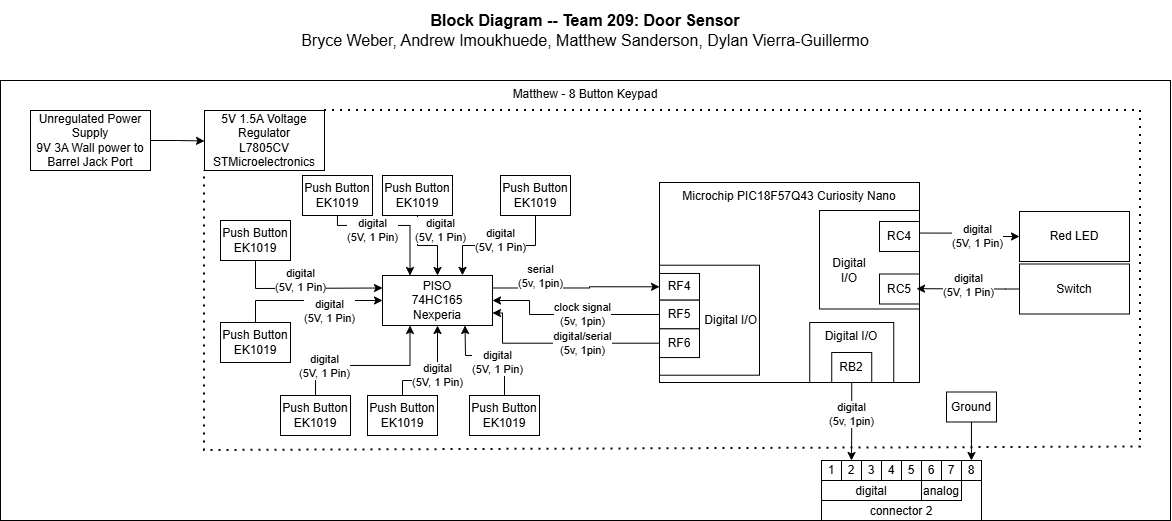

The diagram above was exported from draw.io. Its source (the exported page's mxGraphModel, read from the mxfile embedded in the PNG):
<mxGraphModel dx="2275" dy="676" grid="1" gridSize="10" guides="1" tooltips="1" connect="1" arrows="1" fold="1" page="1" pageScale="1" pageWidth="827" pageHeight="1169" math="0" shadow="0">
  <root>
    <mxCell id="0" />
    <mxCell id="1" parent="0" />
    <mxCell id="LJPs0a7fSeEYeyqodHR9-161" value="&lt;div style=&quot;font-size: 16px&quot;&gt;&lt;b style=&quot;font-size: 16px&quot;&gt;Block Diagram -- Team 209: Door Sensor&lt;/b&gt;&lt;/div&gt;&lt;div style=&quot;font-size: 16px&quot;&gt;Bryce Weber, Andrew Imoukhuede, Matthew Sanderson, Dylan Vierra-Guillermo&lt;br style=&quot;font-size: 16px&quot;&gt;&lt;/div&gt;" style="text;html=1;strokeColor=none;fillColor=none;align=center;verticalAlign=middle;whiteSpace=wrap;rounded=0;fontSize=16;" parent="1" vertex="1">
      <mxGeometry x="84" y="80" width="660" height="60" as="geometry" />
    </mxCell>
    <mxCell id="5295RYL55HjMznp0s4Yx-21" value="Matthew - 8 Button Keypad" style="rounded=0;whiteSpace=wrap;html=1;fillColor=none;verticalAlign=top;" vertex="1" parent="1">
      <mxGeometry x="-171" y="160" width="1170" height="440" as="geometry" />
    </mxCell>
    <mxCell id="5295RYL55HjMznp0s4Yx-22" value="Microchip PIC18F57Q43 Curiosity Nano" style="rounded=0;whiteSpace=wrap;html=1;verticalAlign=top;fillColor=none;movable=1;resizable=1;rotatable=1;deletable=1;editable=1;locked=0;connectable=1;" vertex="1" parent="1">
      <mxGeometry x="488" y="262" width="260" height="200" as="geometry" />
    </mxCell>
    <mxCell id="5295RYL55HjMznp0s4Yx-23" style="edgeStyle=orthogonalEdgeStyle;rounded=0;orthogonalLoop=1;jettySize=auto;html=1;entryX=0.5;entryY=0;entryDx=0;entryDy=0;exitX=0.5;exitY=1;exitDx=0;exitDy=0;" edge="1" parent="1" source="5295RYL55HjMznp0s4Yx-32" target="5295RYL55HjMznp0s4Yx-42">
      <mxGeometry relative="1" as="geometry">
        <mxPoint x="411" y="575" as="targetPoint" />
      </mxGeometry>
    </mxCell>
    <mxCell id="5295RYL55HjMznp0s4Yx-24" value="digital&lt;br&gt;(5v, 1pin)" style="edgeLabel;html=1;align=center;verticalAlign=middle;resizable=0;points=[];" connectable="0" vertex="1" parent="5295RYL55HjMznp0s4Yx-23">
      <mxGeometry x="-0.1955" y="-1" relative="1" as="geometry">
        <mxPoint as="offset" />
      </mxGeometry>
    </mxCell>
    <mxCell id="5295RYL55HjMznp0s4Yx-25" value="" style="group" connectable="0" vertex="1" parent="1">
      <mxGeometry x="488" y="340" width="100" height="110" as="geometry" />
    </mxCell>
    <mxCell id="5295RYL55HjMznp0s4Yx-26" value="Digital I/O" style="rounded=0;whiteSpace=wrap;html=1;align=right;" vertex="1" parent="5295RYL55HjMznp0s4Yx-25">
      <mxGeometry y="4.714285714285714" width="100" height="110" as="geometry" />
    </mxCell>
    <mxCell id="5295RYL55HjMznp0s4Yx-27" value="RF4" style="rounded=0;whiteSpace=wrap;html=1;" vertex="1" parent="5295RYL55HjMznp0s4Yx-25">
      <mxGeometry y="12.96" width="40" height="26.69" as="geometry" />
    </mxCell>
    <mxCell id="5295RYL55HjMznp0s4Yx-28" value="RF5" style="rounded=0;whiteSpace=wrap;html=1;" vertex="1" parent="5295RYL55HjMznp0s4Yx-25">
      <mxGeometry y="39.65" width="40" height="28.7" as="geometry" />
    </mxCell>
    <mxCell id="5295RYL55HjMznp0s4Yx-29" value="RF6" style="rounded=0;whiteSpace=wrap;html=1;" vertex="1" parent="5295RYL55HjMznp0s4Yx-25">
      <mxGeometry y="68.35" width="40" height="28.7" as="geometry" />
    </mxCell>
    <mxCell id="5295RYL55HjMznp0s4Yx-30" value="" style="group" connectable="0" vertex="1" parent="1">
      <mxGeometry x="597" y="402" width="103.24000000000001" height="60" as="geometry" />
    </mxCell>
    <mxCell id="5295RYL55HjMznp0s4Yx-31" value="Digital I/O" style="rounded=0;whiteSpace=wrap;html=1;fillColor=none;verticalAlign=top;" vertex="1" parent="5295RYL55HjMznp0s4Yx-30">
      <mxGeometry x="41.236363636363635" width="84" height="60" as="geometry" />
    </mxCell>
    <mxCell id="5295RYL55HjMznp0s4Yx-32" value="&lt;div&gt;RB2&lt;/div&gt;" style="rounded=0;whiteSpace=wrap;html=1;" vertex="1" parent="5295RYL55HjMznp0s4Yx-30">
      <mxGeometry x="63.24000000000001" y="30" width="40" height="30" as="geometry" />
    </mxCell>
    <mxCell id="5295RYL55HjMznp0s4Yx-33" style="edgeStyle=orthogonalEdgeStyle;rounded=0;orthogonalLoop=1;jettySize=auto;html=1;entryX=0.25;entryY=0;entryDx=0;entryDy=0;" edge="1" parent="1" source="5295RYL55HjMznp0s4Yx-34" target="5295RYL55HjMznp0s4Yx-49">
      <mxGeometry relative="1" as="geometry">
        <mxPoint x="186" y="355" as="targetPoint" />
        <Array as="points">
          <mxPoint x="166" y="305" />
          <mxPoint x="239" y="305" />
        </Array>
      </mxGeometry>
    </mxCell>
    <mxCell id="5295RYL55HjMznp0s4Yx-34" value="&lt;div&gt;Push Button&lt;/div&gt;&lt;div&gt;EK1019&lt;/div&gt;" style="rounded=0;whiteSpace=wrap;html=1;" vertex="1" parent="1">
      <mxGeometry x="131" y="255" width="70" height="40" as="geometry" />
    </mxCell>
    <mxCell id="5295RYL55HjMznp0s4Yx-35" style="edgeStyle=orthogonalEdgeStyle;rounded=0;orthogonalLoop=1;jettySize=auto;html=1;exitX=1;exitY=0.25;exitDx=0;exitDy=0;entryX=0;entryY=0.5;entryDx=0;entryDy=0;" edge="1" parent="1" source="5295RYL55HjMznp0s4Yx-49" target="5295RYL55HjMznp0s4Yx-27">
      <mxGeometry relative="1" as="geometry">
        <mxPoint x="241" y="380" as="sourcePoint" />
        <mxPoint x="458" y="368" as="targetPoint" />
        <Array as="points">
          <mxPoint x="418" y="368" />
          <mxPoint x="418" y="366" />
        </Array>
      </mxGeometry>
    </mxCell>
    <mxCell id="5295RYL55HjMznp0s4Yx-36" value="serial&lt;br&gt;(5v, 1pin)" style="edgeLabel;html=1;align=center;verticalAlign=middle;resizable=0;points=[];" connectable="0" vertex="1" parent="5295RYL55HjMznp0s4Yx-35">
      <mxGeometry x="-0.0153" y="-1" relative="1" as="geometry">
        <mxPoint x="-35" y="-13" as="offset" />
      </mxGeometry>
    </mxCell>
    <mxCell id="5295RYL55HjMznp0s4Yx-37" value="" style="group" connectable="0" vertex="1" parent="1">
      <mxGeometry x="650" y="540" width="160" height="60" as="geometry" />
    </mxCell>
    <mxCell id="5295RYL55HjMznp0s4Yx-38" value="connector 2" style="rounded=0;whiteSpace=wrap;html=1;verticalAlign=bottom;" vertex="1" parent="5295RYL55HjMznp0s4Yx-37">
      <mxGeometry width="160" height="60" as="geometry" />
    </mxCell>
    <mxCell id="5295RYL55HjMznp0s4Yx-39" value="digital" style="rounded=0;whiteSpace=wrap;html=1;verticalAlign=bottom;" vertex="1" parent="5295RYL55HjMznp0s4Yx-37">
      <mxGeometry y="20" width="100" height="20" as="geometry" />
    </mxCell>
    <mxCell id="5295RYL55HjMznp0s4Yx-40" value="analog" style="rounded=0;whiteSpace=wrap;html=1;verticalAlign=bottom;" vertex="1" parent="5295RYL55HjMznp0s4Yx-37">
      <mxGeometry x="100" y="20" width="40" height="20" as="geometry" />
    </mxCell>
    <mxCell id="5295RYL55HjMznp0s4Yx-41" value="1" style="rounded=0;whiteSpace=wrap;html=1;" vertex="1" parent="5295RYL55HjMznp0s4Yx-37">
      <mxGeometry width="20" height="20" as="geometry" />
    </mxCell>
    <mxCell id="5295RYL55HjMznp0s4Yx-42" value="2" style="rounded=0;whiteSpace=wrap;html=1;" vertex="1" parent="5295RYL55HjMznp0s4Yx-37">
      <mxGeometry x="20" width="20" height="20" as="geometry" />
    </mxCell>
    <mxCell id="5295RYL55HjMznp0s4Yx-43" value="3" style="rounded=0;whiteSpace=wrap;html=1;" vertex="1" parent="5295RYL55HjMznp0s4Yx-37">
      <mxGeometry x="40" width="20" height="20" as="geometry" />
    </mxCell>
    <mxCell id="5295RYL55HjMznp0s4Yx-44" value="4" style="rounded=0;whiteSpace=wrap;html=1;" vertex="1" parent="5295RYL55HjMznp0s4Yx-37">
      <mxGeometry x="60" width="20" height="20" as="geometry" />
    </mxCell>
    <mxCell id="5295RYL55HjMznp0s4Yx-45" value="5" style="rounded=0;whiteSpace=wrap;html=1;" vertex="1" parent="5295RYL55HjMznp0s4Yx-37">
      <mxGeometry x="80" width="20" height="20" as="geometry" />
    </mxCell>
    <mxCell id="5295RYL55HjMznp0s4Yx-46" value="6" style="rounded=0;whiteSpace=wrap;html=1;" vertex="1" parent="5295RYL55HjMznp0s4Yx-37">
      <mxGeometry x="100" width="20" height="20" as="geometry" />
    </mxCell>
    <mxCell id="5295RYL55HjMznp0s4Yx-47" value="7" style="rounded=0;whiteSpace=wrap;html=1;" vertex="1" parent="5295RYL55HjMznp0s4Yx-37">
      <mxGeometry x="120" width="20" height="20" as="geometry" />
    </mxCell>
    <mxCell id="5295RYL55HjMznp0s4Yx-48" value="8" style="rounded=0;whiteSpace=wrap;html=1;" vertex="1" parent="5295RYL55HjMznp0s4Yx-37">
      <mxGeometry x="140" width="20" height="20" as="geometry" />
    </mxCell>
    <mxCell id="5295RYL55HjMznp0s4Yx-49" value="&lt;div&gt;PISO&lt;/div&gt;&lt;div&gt;74HC165&lt;/div&gt;&lt;div&gt;Nexperia&lt;/div&gt;" style="rounded=0;whiteSpace=wrap;html=1;" vertex="1" parent="1">
      <mxGeometry x="211" y="355" width="110" height="50" as="geometry" />
    </mxCell>
    <mxCell id="5295RYL55HjMznp0s4Yx-50" value="&lt;div&gt;Push Button&lt;/div&gt;&lt;div&gt;EK1019&lt;/div&gt;" style="rounded=0;whiteSpace=wrap;html=1;" vertex="1" parent="1">
      <mxGeometry x="211" y="255" width="70" height="40" as="geometry" />
    </mxCell>
    <mxCell id="5295RYL55HjMznp0s4Yx-51" value="&lt;div&gt;Push Button&lt;/div&gt;&lt;div&gt;EK1019&lt;/div&gt;" style="rounded=0;whiteSpace=wrap;html=1;" vertex="1" parent="1">
      <mxGeometry x="329" y="255" width="70" height="40" as="geometry" />
    </mxCell>
    <mxCell id="5295RYL55HjMznp0s4Yx-52" value="" style="endArrow=classic;html=1;rounded=0;exitX=0.5;exitY=1;exitDx=0;exitDy=0;entryX=0.5;entryY=0;entryDx=0;entryDy=0;" edge="1" parent="1" source="5295RYL55HjMznp0s4Yx-50" target="5295RYL55HjMznp0s4Yx-49">
      <mxGeometry width="50" height="50" relative="1" as="geometry">
        <mxPoint x="271" y="605" as="sourcePoint" />
        <mxPoint x="321" y="555" as="targetPoint" />
        <Array as="points">
          <mxPoint x="246" y="325" />
          <mxPoint x="266" y="325" />
        </Array>
      </mxGeometry>
    </mxCell>
    <mxCell id="5295RYL55HjMznp0s4Yx-53" value="" style="endArrow=classic;html=1;rounded=0;exitX=0.5;exitY=1;exitDx=0;exitDy=0;entryX=0.727;entryY=-0.003;entryDx=0;entryDy=0;entryPerimeter=0;" edge="1" parent="1" source="5295RYL55HjMznp0s4Yx-51" target="5295RYL55HjMznp0s4Yx-49">
      <mxGeometry width="50" height="50" relative="1" as="geometry">
        <mxPoint x="311" y="335" as="sourcePoint" />
        <mxPoint x="321" y="395" as="targetPoint" />
        <Array as="points">
          <mxPoint x="364" y="325" />
          <mxPoint x="291" y="325" />
        </Array>
      </mxGeometry>
    </mxCell>
    <mxCell id="5295RYL55HjMznp0s4Yx-54" value="&lt;div&gt;Push Button&lt;/div&gt;&lt;div&gt;EK1019&lt;/div&gt;" style="rounded=0;whiteSpace=wrap;html=1;" vertex="1" parent="1">
      <mxGeometry x="49" y="300" width="70" height="40" as="geometry" />
    </mxCell>
    <mxCell id="5295RYL55HjMznp0s4Yx-55" value="" style="endArrow=classic;html=1;rounded=0;exitX=0.5;exitY=1;exitDx=0;exitDy=0;entryX=0;entryY=0.25;entryDx=0;entryDy=0;" edge="1" parent="1" source="5295RYL55HjMznp0s4Yx-54" target="5295RYL55HjMznp0s4Yx-49">
      <mxGeometry width="50" height="50" relative="1" as="geometry">
        <mxPoint x="291" y="385" as="sourcePoint" />
        <mxPoint x="341" y="335" as="targetPoint" />
        <Array as="points">
          <mxPoint x="84" y="368" />
        </Array>
      </mxGeometry>
    </mxCell>
    <mxCell id="5295RYL55HjMznp0s4Yx-56" value="&lt;div&gt;Push Button&lt;/div&gt;&lt;div&gt;EK1019&lt;/div&gt;" style="rounded=0;whiteSpace=wrap;html=1;" vertex="1" parent="1">
      <mxGeometry x="49" y="402" width="70" height="40" as="geometry" />
    </mxCell>
    <mxCell id="5295RYL55HjMznp0s4Yx-57" value="" style="endArrow=classic;html=1;rounded=0;exitX=0.5;exitY=0;exitDx=0;exitDy=0;entryX=0;entryY=0.5;entryDx=0;entryDy=0;" edge="1" parent="1" source="5295RYL55HjMznp0s4Yx-56" target="5295RYL55HjMznp0s4Yx-49">
      <mxGeometry width="50" height="50" relative="1" as="geometry">
        <mxPoint x="291" y="468.5" as="sourcePoint" />
        <mxPoint x="211" y="451.5" as="targetPoint" />
        <Array as="points">
          <mxPoint x="84" y="380" />
        </Array>
      </mxGeometry>
    </mxCell>
    <mxCell id="5295RYL55HjMznp0s4Yx-58" value="&lt;div&gt;Push Button&lt;/div&gt;&lt;div&gt;EK1019&lt;/div&gt;" style="rounded=0;whiteSpace=wrap;html=1;" vertex="1" parent="1">
      <mxGeometry x="109" y="475" width="70" height="40" as="geometry" />
    </mxCell>
    <mxCell id="5295RYL55HjMznp0s4Yx-59" value="&lt;div&gt;Push Button&lt;/div&gt;&lt;div&gt;EK1019&lt;/div&gt;" style="rounded=0;whiteSpace=wrap;html=1;" vertex="1" parent="1">
      <mxGeometry x="196" y="475" width="70" height="40" as="geometry" />
    </mxCell>
    <mxCell id="5295RYL55HjMznp0s4Yx-60" value="&lt;div&gt;Push Button&lt;/div&gt;&lt;div&gt;EK1019&lt;/div&gt;" style="rounded=0;whiteSpace=wrap;html=1;" vertex="1" parent="1">
      <mxGeometry x="298" y="475" width="70" height="40" as="geometry" />
    </mxCell>
    <mxCell id="5295RYL55HjMznp0s4Yx-61" style="edgeStyle=orthogonalEdgeStyle;rounded=0;orthogonalLoop=1;jettySize=auto;html=1;entryX=0.25;entryY=1;entryDx=0;entryDy=0;exitX=0.5;exitY=0;exitDx=0;exitDy=0;" edge="1" parent="1" source="5295RYL55HjMznp0s4Yx-58" target="5295RYL55HjMznp0s4Yx-49">
      <mxGeometry relative="1" as="geometry">
        <mxPoint x="234" y="555" as="targetPoint" />
        <mxPoint x="161" y="495" as="sourcePoint" />
        <Array as="points">
          <mxPoint x="161" y="455" />
          <mxPoint x="161" y="445" />
          <mxPoint x="239" y="445" />
        </Array>
      </mxGeometry>
    </mxCell>
    <mxCell id="5295RYL55HjMznp0s4Yx-62" value="" style="endArrow=classic;html=1;rounded=0;exitX=0.5;exitY=0;exitDx=0;exitDy=0;entryX=0.5;entryY=1;entryDx=0;entryDy=0;" edge="1" parent="1" source="5295RYL55HjMznp0s4Yx-59" target="5295RYL55HjMznp0s4Yx-49">
      <mxGeometry width="50" height="50" relative="1" as="geometry">
        <mxPoint x="301" y="455" as="sourcePoint" />
        <mxPoint x="351" y="405" as="targetPoint" />
        <Array as="points">
          <mxPoint x="231" y="460" />
          <mxPoint x="266" y="460" />
        </Array>
      </mxGeometry>
    </mxCell>
    <mxCell id="5295RYL55HjMznp0s4Yx-63" value="" style="endArrow=classic;html=1;rounded=0;exitX=0.5;exitY=0;exitDx=0;exitDy=0;entryX=0.75;entryY=1;entryDx=0;entryDy=0;" edge="1" parent="1" source="5295RYL55HjMznp0s4Yx-60" target="5295RYL55HjMznp0s4Yx-49">
      <mxGeometry width="50" height="50" relative="1" as="geometry">
        <mxPoint x="301" y="455" as="sourcePoint" />
        <mxPoint x="351" y="405" as="targetPoint" />
        <Array as="points">
          <mxPoint x="333" y="435" />
          <mxPoint x="294" y="435" />
        </Array>
      </mxGeometry>
    </mxCell>
    <mxCell id="5295RYL55HjMznp0s4Yx-64" style="edgeStyle=orthogonalEdgeStyle;rounded=0;orthogonalLoop=1;jettySize=auto;html=1;exitX=0;exitY=0.5;exitDx=0;exitDy=0;entryX=1;entryY=0.5;entryDx=0;entryDy=0;" edge="1" parent="1" source="5295RYL55HjMznp0s4Yx-28" target="5295RYL55HjMznp0s4Yx-49">
      <mxGeometry relative="1" as="geometry">
        <mxPoint x="371" y="419" as="sourcePoint" />
        <mxPoint x="313" y="418" as="targetPoint" />
        <Array as="points">
          <mxPoint x="358" y="394" />
          <mxPoint x="358" y="380" />
        </Array>
      </mxGeometry>
    </mxCell>
    <mxCell id="5295RYL55HjMznp0s4Yx-65" value="clock signal&lt;br&gt;(5v, 1pin)" style="edgeLabel;html=1;align=center;verticalAlign=middle;resizable=0;points=[];" connectable="0" vertex="1" parent="5295RYL55HjMznp0s4Yx-64">
      <mxGeometry x="0.3216" y="2" relative="1" as="geometry">
        <mxPoint x="43" y="-2" as="offset" />
      </mxGeometry>
    </mxCell>
    <mxCell id="5295RYL55HjMznp0s4Yx-66" style="edgeStyle=orthogonalEdgeStyle;rounded=0;orthogonalLoop=1;jettySize=auto;html=1;exitX=0;exitY=0.5;exitDx=0;exitDy=0;entryX=1;entryY=0.75;entryDx=0;entryDy=0;" edge="1" parent="1" source="5295RYL55HjMznp0s4Yx-29" target="5295RYL55HjMznp0s4Yx-49">
      <mxGeometry relative="1" as="geometry">
        <mxPoint x="368" y="453" as="sourcePoint" />
        <mxPoint x="310" y="425" as="targetPoint" />
        <Array as="points">
          <mxPoint x="331" y="423" />
          <mxPoint x="331" y="393" />
        </Array>
      </mxGeometry>
    </mxCell>
    <mxCell id="5295RYL55HjMznp0s4Yx-67" value="digital/serial&lt;br&gt;(5v, 1pin)" style="edgeLabel;html=1;align=center;verticalAlign=middle;resizable=0;points=[];" connectable="0" vertex="1" parent="5295RYL55HjMznp0s4Yx-66">
      <mxGeometry x="0.3336" y="-1" relative="1" as="geometry">
        <mxPoint x="54" y="1" as="offset" />
      </mxGeometry>
    </mxCell>
    <mxCell id="5295RYL55HjMznp0s4Yx-68" value="5V 1.5A Voltage Regulator&lt;div&gt;L7805CV&lt;/div&gt;&lt;div&gt;STMicroelectronics&lt;/div&gt;" style="rounded=0;whiteSpace=wrap;html=1;" vertex="1" parent="1">
      <mxGeometry x="33" y="190" width="120" height="60" as="geometry" />
    </mxCell>
    <mxCell id="5295RYL55HjMznp0s4Yx-69" value="" style="endArrow=none;dashed=1;html=1;dashPattern=1 3;strokeWidth=2;rounded=0;exitX=1;exitY=0;exitDx=0;exitDy=0;entryX=0;entryY=1;entryDx=0;entryDy=0;" edge="1" parent="1" source="5295RYL55HjMznp0s4Yx-68" target="5295RYL55HjMznp0s4Yx-68">
      <mxGeometry width="50" height="50" relative="1" as="geometry">
        <mxPoint x="459" y="390" as="sourcePoint" />
        <mxPoint x="509" y="340" as="targetPoint" />
        <Array as="points">
          <mxPoint x="969" y="190" />
          <mxPoint x="969" y="526.5" />
          <mxPoint x="33" y="530" />
        </Array>
      </mxGeometry>
    </mxCell>
    <mxCell id="5295RYL55HjMznp0s4Yx-70" value="digital&lt;div&gt;(5V, 1 Pin)&lt;/div&gt;" style="edgeLabel;html=1;align=center;verticalAlign=middle;resizable=0;points=[];" connectable="0" vertex="1" parent="1">
      <mxGeometry x="129" y="360" as="geometry" />
    </mxCell>
    <mxCell id="5295RYL55HjMznp0s4Yx-71" value="digital&lt;div&gt;(5V, 1 Pin)&lt;/div&gt;" style="edgeLabel;html=1;align=center;verticalAlign=middle;resizable=0;points=[];" connectable="0" vertex="1" parent="1">
      <mxGeometry x="166" y="417" as="geometry">
        <mxPoint x="-8" y="-26" as="offset" />
      </mxGeometry>
    </mxCell>
    <mxCell id="5295RYL55HjMznp0s4Yx-72" value="digital&lt;div&gt;(5V, 1 Pin)&lt;/div&gt;" style="edgeLabel;html=1;align=center;verticalAlign=middle;resizable=0;points=[];" connectable="0" vertex="1" parent="1">
      <mxGeometry x="189" y="475" as="geometry">
        <mxPoint x="-36" y="-29" as="offset" />
      </mxGeometry>
    </mxCell>
    <mxCell id="5295RYL55HjMznp0s4Yx-73" value="digital&lt;div&gt;(5V, 1 Pin)&lt;/div&gt;" style="edgeLabel;html=1;align=center;verticalAlign=middle;resizable=0;points=[];" connectable="0" vertex="1" parent="1">
      <mxGeometry x="266" y="455" as="geometry" />
    </mxCell>
    <mxCell id="5295RYL55HjMznp0s4Yx-74" value="digital&lt;div&gt;(5V, 1 Pin)&lt;/div&gt;" style="edgeLabel;html=1;align=center;verticalAlign=middle;resizable=0;points=[];" connectable="0" vertex="1" parent="1">
      <mxGeometry x="326" y="442" as="geometry" />
    </mxCell>
    <mxCell id="5295RYL55HjMznp0s4Yx-75" value="digital&lt;div&gt;(5V, 1 Pin)&lt;/div&gt;" style="edgeLabel;html=1;align=center;verticalAlign=middle;resizable=0;points=[];" connectable="0" vertex="1" parent="1">
      <mxGeometry x="329" y="320" as="geometry" />
    </mxCell>
    <mxCell id="5295RYL55HjMznp0s4Yx-76" value="digital&lt;div&gt;(5V, 1 Pin)&lt;/div&gt;" style="edgeLabel;html=1;align=center;verticalAlign=middle;resizable=0;points=[];" connectable="0" vertex="1" parent="1">
      <mxGeometry x="269" y="310" as="geometry" />
    </mxCell>
    <mxCell id="5295RYL55HjMznp0s4Yx-77" value="digital&lt;div&gt;(5V, 1 Pin)&lt;/div&gt;" style="edgeLabel;html=1;align=center;verticalAlign=middle;resizable=0;points=[];" connectable="0" vertex="1" parent="1">
      <mxGeometry x="201" y="310" as="geometry" />
    </mxCell>
    <mxCell id="5295RYL55HjMznp0s4Yx-78" value="" style="edgeStyle=orthogonalEdgeStyle;rounded=0;orthogonalLoop=1;jettySize=auto;html=1;" edge="1" parent="1" source="5295RYL55HjMznp0s4Yx-79">
      <mxGeometry relative="1" as="geometry">
        <mxPoint x="33" y="220.5" as="targetPoint" />
      </mxGeometry>
    </mxCell>
    <mxCell id="5295RYL55HjMznp0s4Yx-79" value="&lt;div&gt;Unregulated Power Supply&lt;/div&gt;&lt;div&gt;9V 3A Wall power to Barrel Jack Port&lt;/div&gt;" style="rounded=0;whiteSpace=wrap;html=1;" vertex="1" parent="1">
      <mxGeometry x="-141" y="190" width="120" height="60" as="geometry" />
    </mxCell>
    <mxCell id="5295RYL55HjMznp0s4Yx-80" value="" style="rounded=0;whiteSpace=wrap;html=1;fillColor=none;verticalAlign=top;" vertex="1" parent="1">
      <mxGeometry x="648" y="290" width="100" height="98.5" as="geometry" />
    </mxCell>
    <mxCell id="5295RYL55HjMznp0s4Yx-81" value="RC4" style="rounded=0;whiteSpace=wrap;html=1;" vertex="1" parent="1">
      <mxGeometry x="708" y="301" width="40" height="30" as="geometry" />
    </mxCell>
    <mxCell id="5295RYL55HjMznp0s4Yx-82" value="RC5" style="rounded=0;whiteSpace=wrap;html=1;" vertex="1" parent="1">
      <mxGeometry x="708" y="353.5" width="40" height="30" as="geometry" />
    </mxCell>
    <mxCell id="5295RYL55HjMznp0s4Yx-83" value="Red LED" style="rounded=0;whiteSpace=wrap;html=1;" vertex="1" parent="1">
      <mxGeometry x="848" y="291" width="110" height="50" as="geometry" />
    </mxCell>
    <mxCell id="5295RYL55HjMznp0s4Yx-84" value="&lt;div&gt;Switch&lt;/div&gt;" style="rounded=0;whiteSpace=wrap;html=1;" vertex="1" parent="1">
      <mxGeometry x="848" y="343.5" width="110" height="50" as="geometry" />
    </mxCell>
    <mxCell id="5295RYL55HjMznp0s4Yx-85" value="Digital&lt;div&gt;I/O&lt;/div&gt;" style="text;html=1;align=center;verticalAlign=middle;whiteSpace=wrap;rounded=0;" vertex="1" parent="1">
      <mxGeometry x="648" y="335" width="60" height="30" as="geometry" />
    </mxCell>
    <mxCell id="5295RYL55HjMznp0s4Yx-86" value="" style="edgeStyle=orthogonalEdgeStyle;rounded=0;orthogonalLoop=1;jettySize=auto;html=1;exitX=1;exitY=0.229;exitDx=0;exitDy=0;exitPerimeter=0;" edge="1" parent="1" source="5295RYL55HjMznp0s4Yx-80" target="5295RYL55HjMznp0s4Yx-83">
      <mxGeometry relative="1" as="geometry">
        <Array as="points" />
        <mxPoint x="738" y="312.5" as="sourcePoint" />
        <mxPoint x="838" y="315" as="targetPoint" />
      </mxGeometry>
    </mxCell>
    <mxCell id="5295RYL55HjMznp0s4Yx-87" value="digital&lt;div&gt;(5V, 1 Pin)&lt;/div&gt;" style="edgeLabel;html=1;align=center;verticalAlign=middle;resizable=0;points=[];" connectable="0" vertex="1" parent="5295RYL55HjMznp0s4Yx-86">
      <mxGeometry x="0.1829" relative="1" as="geometry">
        <mxPoint as="offset" />
      </mxGeometry>
    </mxCell>
    <mxCell id="5295RYL55HjMznp0s4Yx-88" value="" style="edgeStyle=orthogonalEdgeStyle;rounded=0;orthogonalLoop=1;jettySize=auto;html=1;entryX=0.925;entryY=0.489;entryDx=0;entryDy=0;entryPerimeter=0;exitX=0;exitY=0.5;exitDx=0;exitDy=0;" edge="1" parent="1" source="5295RYL55HjMznp0s4Yx-84" target="5295RYL55HjMznp0s4Yx-82">
      <mxGeometry relative="1" as="geometry">
        <Array as="points">
          <mxPoint x="834" y="368.5" />
        </Array>
        <mxPoint x="833" y="372.5" as="sourcePoint" />
        <mxPoint x="723" y="362.5" as="targetPoint" />
      </mxGeometry>
    </mxCell>
    <mxCell id="5295RYL55HjMznp0s4Yx-89" value="digital&lt;div&gt;(5V, 1 Pin)&lt;/div&gt;" style="edgeLabel;html=1;align=center;verticalAlign=middle;resizable=0;points=[];" connectable="0" vertex="1" parent="5295RYL55HjMznp0s4Yx-88">
      <mxGeometry x="-0.2867" relative="1" as="geometry">
        <mxPoint x="-15" y="-4" as="offset" />
      </mxGeometry>
    </mxCell>
    <mxCell id="5295RYL55HjMznp0s4Yx-90" value="" style="edgeStyle=orthogonalEdgeStyle;rounded=0;orthogonalLoop=1;jettySize=auto;html=1;" edge="1" parent="1" source="5295RYL55HjMznp0s4Yx-91" target="5295RYL55HjMznp0s4Yx-48">
      <mxGeometry relative="1" as="geometry" />
    </mxCell>
    <mxCell id="5295RYL55HjMznp0s4Yx-91" value="Ground" style="rounded=0;whiteSpace=wrap;html=1;" vertex="1" parent="1">
      <mxGeometry x="775" y="471.5" width="50" height="30" as="geometry" />
    </mxCell>
  </root>
</mxGraphModel>